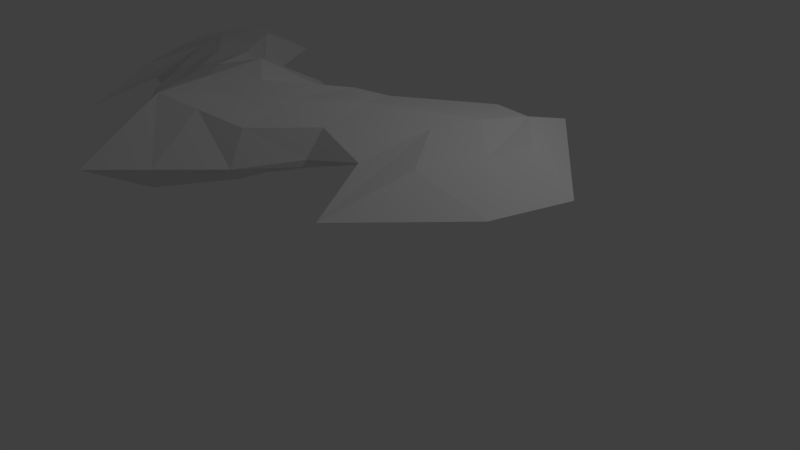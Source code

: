 # Source: playership.blend  (saved by Blender 2.78.0; exported with 4.5.12 LTS)
import bpy
from mathutils import Matrix  # noqa: F401  (used for matrix-valued properties, if any)

bpy.ops.wm.read_factory_settings(use_empty=True)
scene = bpy.context.scene
scene.name = 'Scene'

# ---- collections
col_collection_1 = bpy.data.collections.new('Collection 1'); scene.collection.children.link(col_collection_1)

# ---- world
world_world = bpy.data.worlds.new('World'); scene.world = world_world
world_world.color = (0.05088, 0.05088, 0.05088)
world_world.use_sun_shadow = False
world_world.sun_shadow_jitter_overblur = 0.0
world_world.cycles.sampling_method = 'MANUAL'

# ---- cameras
cam_camera = bpy.data.cameras.new('Camera')
cam_camera.clip_end = 100.0
cam_camera.lens = 35.0
cam_camera.sensor_width = 32.0
cam_camera.sensor_height = 18.0
cam_camera.ortho_scale = 7.314
cam_camera.dof.focus_distance = 0.0
cam_camera.dof.aperture_fstop = 128.0

# ---- lights
light_lamp = bpy.data.lights.new('Lamp', 'POINT')
light_lamp.transmission_factor = 0.0
light_lamp.cutoff_distance = 30.0
light_lamp.energy = 100.0
light_lamp.shadow_buffer_clip_start = 1.001
light_lamp.shadow_soft_size = 0.1
light_lamp.shadow_maximum_resolution = 0.006
light_lamp.use_absolute_resolution = True

# ---- meshes
me_cube_001 = bpy.data.meshes.new('Cube.001')
me_cube_001.from_pydata([(0.4802, -0.599, 0.09923), (1.0, -0.2914, 0.659), (0.5031, 0.5709, -0.241), (1.147, 1.266, 0.8399), (0.0, 0.9227, -0.4887), (0.0, 1.656, 0.5819), (1.147, 1.345, 0.0), (0.7979, 0.0, -0.04843), (1.0, 0.4529, 0.8504), (1.0, -0.5088, 0.2047), (0.0, -1.0, -0.1927), (0.0, -0.7787, 0.9564), (0.0, 0.7006, 1.084), (0.0, 0.0, -0.3998), (0.0, -1.861, 0.2841), (1.169, 0.0, 0.08898), (0.0, 2.112, 0.0), (2.959, 2.447, 0.6403), (2.475, 1.287, 0.6527), (2.435, 2.501, 0.651), (2.375, 3.225, 0.2803), (2.23, 0.3908, 0.4031), (3.06, 3.06, 0.4918), (3.438, 1.965, 0.5378), (2.876, 0.6461, 0.4484), (2.572, -0.5, 0.08046), (4.091, 1.912, 0.08247), (0.6161, 1.244, 0.7035), (0.2264, -0.8109, -0.05205), (0.2372, 0.6269, -0.3096), (0.4714, -0.549, 0.8162), (0.4714, 0.3703, 0.9741), (0.3927, 0.0, -0.2521), (0.4714, -1.223, 0.2467), (0.6161, 1.664, 0.0), (1.858, 1.474, 0.06755), (1.537, 0.1882, 0.2913), (1.608, 0.3978, 0.6563), (1.776, 1.93, 0.1224), (1.583, 1.068, 0.8004), (1.496, 1.532, 0.7574), (1.0, 0.09796, 0.7474), (0.6431, -0.4941, 0.02226), (0.0, -0.09572, 1.015), (0.0, -0.5383, -0.2883), (1.078, -0.2739, 0.1513), (2.737, 1.839, 0.6911), (2.463, 0.9092, 0.2998), (3.25, 1.409, 0.4901), (3.713, 0.9041, 0.03124), (0.4714, -0.1246, 0.8891), (0.3032, -0.4365, -0.1256), (1.621, 0.7593, 0.7228), (1.878, 0.6998, 0.188)], [], [(34, 27, 3, 6), (37, 36, 21, 18), (51, 42, 0, 28), (50, 43, 11, 30), (27, 5, 12, 31), (29, 2, 7, 32), (28, 33, 14, 10), (33, 30, 11, 14), (42, 45, 9, 0), (2, 6, 15, 7), (53, 35, 22, 47), (29, 34, 6, 2), (47, 22, 26, 49), (20, 19, 17, 22), (35, 38, 20, 22), (40, 39, 17, 19), (38, 40, 19, 20), (52, 37, 18, 46), (49, 48, 24, 25), (46, 18, 24, 48), (18, 21, 25, 24), (22, 17, 23, 26), (4, 16, 34, 29), (9, 1, 30, 33), (0, 9, 33, 28), (4, 29, 32, 13), (3, 27, 31, 8), (41, 50, 30, 1), (44, 51, 28, 10), (16, 5, 27, 34), (41, 1, 37, 52), (6, 3, 40, 38), (3, 8, 39, 40), (15, 6, 38, 35), (45, 15, 35, 53), (1, 9, 36, 37), (9, 45, 53, 36), (8, 41, 52, 39), (13, 32, 51, 44), (8, 31, 50, 41), (17, 46, 48, 23), (26, 23, 48, 49), (39, 52, 46, 17), (21, 47, 49, 25), (36, 53, 47, 21), (7, 15, 45, 42), (31, 12, 43, 50), (32, 7, 42, 51)])
me_cube_001.use_remesh_preserve_volume = False
me_cube_001.use_remesh_preserve_attributes = False
me_cube_001.use_mirror_vertex_groups = False
me_cube_001.update()

# ---- objects
ob_cube = bpy.data.objects.new('Cube', me_cube_001)
ob_lamp = bpy.data.objects.new('Lamp', light_lamp)
ob_camera = bpy.data.objects.new('Camera', cam_camera)

# ---- transforms, parenting, visibility, modifiers, constraints
ob_cube.location = (-1.662, -1.02, 1.205)
ob_cube.lineart.crease_threshold = 0.0
_m = ob_cube.modifiers.new('Mirror', 'MIRROR')
ob_lamp.location = (4.076, 1.005, 5.904)
ob_lamp.rotation_euler = (0.6503, 0.05522, 1.866)
ob_lamp.lock_rotations_4d = False
ob_lamp.empty_display_type = 'ARROWS'
ob_lamp.color = (0.0, 0.0, 0.0, 0.0)
ob_lamp.lineart.crease_threshold = 0.0
ob_camera.location = (7.481, -6.508, 5.344)
ob_camera.rotation_euler = (1.109, 0.0, 0.8149)
ob_camera.lock_rotations_4d = False
ob_camera.empty_display_type = 'ARROWS'
ob_camera.color = (0.0, 0.0, 0.0, 0.0)
ob_camera.display_type = 'WIRE'
ob_camera.lineart.crease_threshold = 0.0

# ---- collection membership
col_collection_1.objects.link(ob_cube)
col_collection_1.objects.link(ob_lamp)
col_collection_1.objects.link(ob_camera)

# ---- scene / render settings (as saved in the file)
scene.camera = ob_camera
scene.frame_start = 1; scene.frame_end = 250; scene.frame_set(1)
scene.render.engine = 'BLENDER_EEVEE_NEXT'
scene.render.resolution_percentage = 50
scene.render.dither_intensity = 0.0
scene.cycles.use_denoising = False
scene.cycles.samples = 128
scene.cycles.sampling_pattern = 'TABULATED_SOBOL'
scene.cycles.light_sampling_threshold = 0.0
scene.cycles.use_adaptive_sampling = False
scene.cycles.use_light_tree = False
scene.cycles.blur_glossy = 0.0
scene.cycles.sample_clamp_indirect = 0.0
scene.view_settings.view_transform = 'Standard'
bpy.context.view_layer.update()
